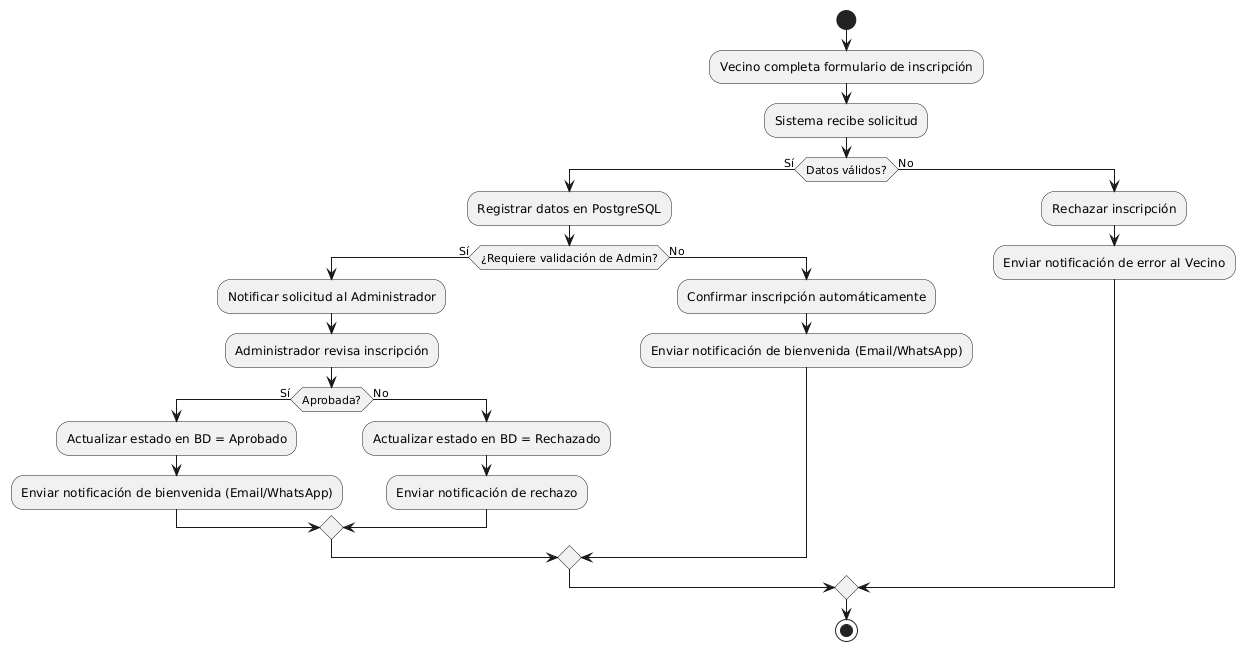

The diagram above was rendered by PlantUML. Its source (embedded in the PNG):
@startuml
start

:Vecino completa formulario de inscripción;
:Sistema recibe solicitud;

if (Datos válidos?) then (Sí)
  :Registrar datos en PostgreSQL;
  if (¿Requiere validación de Admin?) then (Sí)
    :Notificar solicitud al Administrador;
    :Administrador revisa inscripción;
    if (Aprobada?) then (Sí)
      :Actualizar estado en BD = Aprobado;
      :Enviar notificación de bienvenida (Email/WhatsApp);
    else (No)
      :Actualizar estado en BD = Rechazado;
      :Enviar notificación de rechazo;
    endif
  else (No)
    :Confirmar inscripción automáticamente;
    :Enviar notificación de bienvenida (Email/WhatsApp);
  endif
else (No)
  :Rechazar inscripción;
  :Enviar notificación de error al Vecino;
endif

stop
@enduml